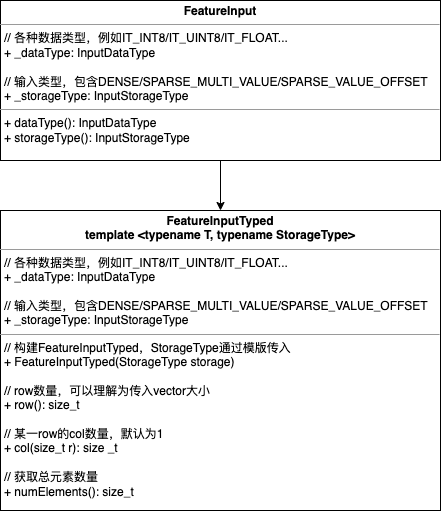

The diagram above was exported from draw.io. Its source (the exported page's mxGraphModel, read from the mxfile embedded in the PNG):
<mxGraphModel dx="1709" dy="761" grid="1" gridSize="10" guides="1" tooltips="1" connect="1" arrows="1" fold="1" page="1" pageScale="1" pageWidth="300000" pageHeight="300000" math="0" shadow="0">
  <root>
    <mxCell id="0" />
    <mxCell id="1" parent="0" />
    <mxCell id="WEhyOw2550g95qmLhQNg-1" style="edgeStyle=orthogonalEdgeStyle;rounded=0;orthogonalLoop=1;jettySize=auto;html=1;entryX=0.5;entryY=0;entryDx=0;entryDy=0;" edge="1" parent="1" source="WEhyOw2550g95qmLhQNg-2" target="WEhyOw2550g95qmLhQNg-3">
      <mxGeometry relative="1" as="geometry" />
    </mxCell>
    <mxCell id="WEhyOw2550g95qmLhQNg-2" value="&lt;p style=&quot;margin:0px;margin-top:4px;text-align:center;&quot;&gt;&lt;b&gt;FeatureInput&lt;/b&gt;&lt;/p&gt;&lt;hr size=&quot;1&quot;&gt;&lt;p style=&quot;margin:0px;margin-left:4px;&quot;&gt;&lt;span style=&quot;background-color: initial;&quot;&gt;// 各种数据类型，例如IT_INT8/IT_UINT8/IT_FLOAT...&lt;/span&gt;&lt;/p&gt;&lt;p style=&quot;margin:0px;margin-left:4px;&quot;&gt;&lt;span style=&quot;background-color: initial;&quot;&gt;+ _dataType: InputDataType&lt;/span&gt;&lt;br&gt;&lt;/p&gt;&lt;p style=&quot;margin:0px;margin-left:4px;&quot;&gt;&lt;span style=&quot;background-color: initial;&quot;&gt;&lt;br&gt;&lt;/span&gt;&lt;/p&gt;&lt;p style=&quot;margin:0px;margin-left:4px;&quot;&gt;&lt;span style=&quot;background-color: initial;&quot;&gt;// 输入类型，包含DENSE/SPARSE_MULTI_VALUE/SPARSE_VALUE_OFFSET&lt;/span&gt;&lt;/p&gt;&lt;p style=&quot;margin:0px;margin-left:4px;&quot;&gt;+ _storageType: InputStorageType&lt;/p&gt;&lt;hr size=&quot;1&quot;&gt;&lt;p style=&quot;margin:0px;margin-left:4px;&quot;&gt;+ dataType(): InputDataType&lt;/p&gt;&lt;p style=&quot;margin:0px;margin-left:4px;&quot;&gt;+ storageType(): InputStorageType&lt;/p&gt;" style="verticalAlign=top;align=left;overflow=fill;fontSize=12;fontFamily=Helvetica;html=1;" vertex="1" parent="1">
      <mxGeometry x="590" y="140" width="440" height="160" as="geometry" />
    </mxCell>
    <mxCell id="WEhyOw2550g95qmLhQNg-3" value="&lt;p style=&quot;margin:0px;margin-top:4px;text-align:center;&quot;&gt;&lt;b&gt;FeatureInputTyped&lt;/b&gt;&lt;/p&gt;&lt;div style=&quot;text-align: center;&quot;&gt;&lt;span style=&quot;background-color: initial;&quot;&gt;&lt;b&gt;template &amp;lt;typename T, typename StorageType&amp;gt;&lt;/b&gt;&lt;/span&gt;&lt;/div&gt;&lt;hr size=&quot;1&quot;&gt;&lt;p style=&quot;margin:0px;margin-left:4px;&quot;&gt;&lt;span style=&quot;background-color: initial;&quot;&gt;// 各种数据类型，例如IT_INT8/IT_UINT8/IT_FLOAT...&lt;/span&gt;&lt;/p&gt;&lt;p style=&quot;margin:0px;margin-left:4px;&quot;&gt;&lt;span style=&quot;background-color: initial;&quot;&gt;+ _dataType: InputDataType&lt;/span&gt;&lt;br&gt;&lt;/p&gt;&lt;p style=&quot;margin:0px;margin-left:4px;&quot;&gt;&lt;span style=&quot;background-color: initial;&quot;&gt;&lt;br&gt;&lt;/span&gt;&lt;/p&gt;&lt;p style=&quot;margin:0px;margin-left:4px;&quot;&gt;&lt;span style=&quot;background-color: initial;&quot;&gt;// 输入类型，包含DENSE/SPARSE_MULTI_VALUE/SPARSE_VALUE_OFFSET&lt;/span&gt;&lt;/p&gt;&lt;p style=&quot;margin:0px;margin-left:4px;&quot;&gt;+ _storageType: InputStorageType&lt;/p&gt;&lt;hr size=&quot;1&quot;&gt;&lt;p style=&quot;margin:0px;margin-left:4px;&quot;&gt;// 构建FeatureInputTyped，StorageType通过模版传入&lt;/p&gt;&lt;p style=&quot;margin:0px;margin-left:4px;&quot;&gt;+ FeatureInputTyped(StorageType storage)&lt;/p&gt;&lt;p style=&quot;margin:0px;margin-left:4px;&quot;&gt;&lt;br&gt;&lt;/p&gt;&lt;p style=&quot;margin:0px;margin-left:4px;&quot;&gt;// row数量，可以理解为传入vector大小&lt;/p&gt;&lt;p style=&quot;margin:0px;margin-left:4px;&quot;&gt;+ row(): size_t&lt;/p&gt;&lt;p style=&quot;margin:0px;margin-left:4px;&quot;&gt;&lt;br&gt;&lt;/p&gt;&lt;p style=&quot;margin:0px;margin-left:4px;&quot;&gt;// 某一row的col数量，默认为1&lt;/p&gt;&lt;p style=&quot;margin:0px;margin-left:4px;&quot;&gt;+ col(size_t r): size _t&lt;/p&gt;&lt;p style=&quot;margin:0px;margin-left:4px;&quot;&gt;&lt;br&gt;&lt;/p&gt;&lt;p style=&quot;margin:0px;margin-left:4px;&quot;&gt;// 获取总元素数量&lt;/p&gt;&lt;p style=&quot;margin:0px;margin-left:4px;&quot;&gt;+ numElements(): size_t&lt;/p&gt;" style="verticalAlign=top;align=left;overflow=fill;fontSize=12;fontFamily=Helvetica;html=1;" vertex="1" parent="1">
      <mxGeometry x="590" y="350" width="440" height="300" as="geometry" />
    </mxCell>
  </root>
</mxGraphModel>